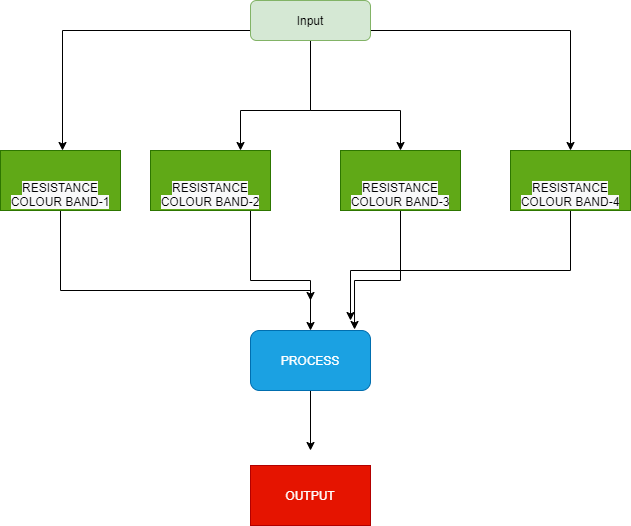

The diagram above was exported from draw.io. Its source (the exported page's mxGraphModel, read from the mxfile embedded in the PNG):
<mxGraphModel dx="862" dy="454" grid="1" gridSize="10" guides="1" tooltips="1" connect="1" arrows="1" fold="1" page="1" pageScale="1" pageWidth="827" pageHeight="1169" math="0" shadow="0">
  <root>
    <mxCell id="WIyWlLk6GJQsqaUBKTNV-0" />
    <mxCell id="WIyWlLk6GJQsqaUBKTNV-1" parent="WIyWlLk6GJQsqaUBKTNV-0" />
    <mxCell id="DBzFxA6y_9fljE4VGF6k-5" style="edgeStyle=orthogonalEdgeStyle;rounded=0;orthogonalLoop=1;jettySize=auto;html=1;entryX=0.75;entryY=0;entryDx=0;entryDy=0;" edge="1" parent="WIyWlLk6GJQsqaUBKTNV-1" source="WIyWlLk6GJQsqaUBKTNV-3" target="DBzFxA6y_9fljE4VGF6k-3">
      <mxGeometry relative="1" as="geometry">
        <mxPoint x="400" y="190" as="targetPoint" />
        <Array as="points">
          <mxPoint x="400" y="170" />
          <mxPoint x="330" y="170" />
        </Array>
      </mxGeometry>
    </mxCell>
    <mxCell id="DBzFxA6y_9fljE4VGF6k-6" style="edgeStyle=orthogonalEdgeStyle;rounded=0;orthogonalLoop=1;jettySize=auto;html=1;" edge="1" parent="WIyWlLk6GJQsqaUBKTNV-1">
      <mxGeometry relative="1" as="geometry">
        <mxPoint x="342" y="90" as="sourcePoint" />
        <mxPoint x="152" y="210" as="targetPoint" />
      </mxGeometry>
    </mxCell>
    <mxCell id="DBzFxA6y_9fljE4VGF6k-7" style="edgeStyle=orthogonalEdgeStyle;rounded=0;orthogonalLoop=1;jettySize=auto;html=1;exitX=0.5;exitY=1;exitDx=0;exitDy=0;" edge="1" parent="WIyWlLk6GJQsqaUBKTNV-1" source="WIyWlLk6GJQsqaUBKTNV-3" target="DBzFxA6y_9fljE4VGF6k-0">
      <mxGeometry relative="1" as="geometry">
        <Array as="points">
          <mxPoint x="400" y="170" />
          <mxPoint x="490" y="170" />
        </Array>
      </mxGeometry>
    </mxCell>
    <mxCell id="DBzFxA6y_9fljE4VGF6k-8" style="edgeStyle=orthogonalEdgeStyle;rounded=0;orthogonalLoop=1;jettySize=auto;html=1;exitX=1;exitY=0.5;exitDx=0;exitDy=0;" edge="1" parent="WIyWlLk6GJQsqaUBKTNV-1" source="WIyWlLk6GJQsqaUBKTNV-3" target="DBzFxA6y_9fljE4VGF6k-2">
      <mxGeometry relative="1" as="geometry">
        <Array as="points">
          <mxPoint x="460" y="90" />
          <mxPoint x="660" y="90" />
        </Array>
      </mxGeometry>
    </mxCell>
    <mxCell id="WIyWlLk6GJQsqaUBKTNV-3" value="Input" style="rounded=1;whiteSpace=wrap;html=1;fontSize=12;glass=0;strokeWidth=1;shadow=0;fillColor=#d5e8d4;strokeColor=#82b366;" parent="WIyWlLk6GJQsqaUBKTNV-1" vertex="1">
      <mxGeometry x="340" y="60" width="120" height="40" as="geometry" />
    </mxCell>
    <mxCell id="DBzFxA6y_9fljE4VGF6k-13" style="edgeStyle=orthogonalEdgeStyle;rounded=0;orthogonalLoop=1;jettySize=auto;html=1;entryX=0.867;entryY=-0.017;entryDx=0;entryDy=0;entryPerimeter=0;" edge="1" parent="WIyWlLk6GJQsqaUBKTNV-1" source="DBzFxA6y_9fljE4VGF6k-0" target="DBzFxA6y_9fljE4VGF6k-9">
      <mxGeometry relative="1" as="geometry">
        <Array as="points">
          <mxPoint x="490" y="340" />
          <mxPoint x="444" y="340" />
        </Array>
      </mxGeometry>
    </mxCell>
    <mxCell id="DBzFxA6y_9fljE4VGF6k-0" value="&lt;br&gt;&lt;br&gt;&lt;span style=&quot;color: rgb(0 , 0 , 0) ; font-family: &amp;#34;helvetica&amp;#34; ; font-size: 12px ; font-style: normal ; font-weight: 400 ; letter-spacing: normal ; text-align: center ; text-indent: 0px ; text-transform: none ; word-spacing: 0px ; background-color: rgb(248 , 249 , 250) ; display: inline ; float: none&quot;&gt;RESISTANCE COLOUR BAND-3&lt;/span&gt;&lt;br&gt;" style="rounded=0;whiteSpace=wrap;html=1;fillColor=#60a917;strokeColor=#2D7600;fontColor=#ffffff;" vertex="1" parent="WIyWlLk6GJQsqaUBKTNV-1">
      <mxGeometry x="430" y="210" width="120" height="60" as="geometry" />
    </mxCell>
    <mxCell id="DBzFxA6y_9fljE4VGF6k-14" style="edgeStyle=orthogonalEdgeStyle;rounded=0;orthogonalLoop=1;jettySize=auto;html=1;exitX=0.5;exitY=1;exitDx=0;exitDy=0;" edge="1" parent="WIyWlLk6GJQsqaUBKTNV-1" source="DBzFxA6y_9fljE4VGF6k-2">
      <mxGeometry relative="1" as="geometry">
        <mxPoint x="440" y="380" as="targetPoint" />
        <Array as="points">
          <mxPoint x="660" y="330" />
          <mxPoint x="440" y="330" />
        </Array>
      </mxGeometry>
    </mxCell>
    <mxCell id="DBzFxA6y_9fljE4VGF6k-2" value="&lt;br&gt;&lt;br&gt;&lt;span style=&quot;color: rgb(0 , 0 , 0) ; font-family: &amp;#34;helvetica&amp;#34; ; font-size: 12px ; font-style: normal ; font-weight: 400 ; letter-spacing: normal ; text-align: center ; text-indent: 0px ; text-transform: none ; word-spacing: 0px ; background-color: rgb(248 , 249 , 250) ; display: inline ; float: none&quot;&gt;RESISTANCE COLOUR BAND-4&lt;/span&gt;&lt;br&gt;" style="rounded=0;whiteSpace=wrap;html=1;fillColor=#60a917;strokeColor=#2D7600;fontColor=#ffffff;" vertex="1" parent="WIyWlLk6GJQsqaUBKTNV-1">
      <mxGeometry x="600" y="210" width="120" height="60" as="geometry" />
    </mxCell>
    <mxCell id="DBzFxA6y_9fljE4VGF6k-11" style="edgeStyle=orthogonalEdgeStyle;rounded=0;orthogonalLoop=1;jettySize=auto;html=1;" edge="1" parent="WIyWlLk6GJQsqaUBKTNV-1" source="DBzFxA6y_9fljE4VGF6k-3">
      <mxGeometry relative="1" as="geometry">
        <mxPoint x="400" y="360" as="targetPoint" />
        <Array as="points">
          <mxPoint x="340" y="340" />
          <mxPoint x="400" y="340" />
        </Array>
      </mxGeometry>
    </mxCell>
    <mxCell id="DBzFxA6y_9fljE4VGF6k-3" value="&lt;br&gt;&lt;br&gt;&lt;span style=&quot;color: rgb(0 , 0 , 0) ; font-family: &amp;#34;helvetica&amp;#34; ; font-size: 12px ; font-style: normal ; font-weight: 400 ; letter-spacing: normal ; text-align: center ; text-indent: 0px ; text-transform: none ; word-spacing: 0px ; background-color: rgb(248 , 249 , 250) ; display: inline ; float: none&quot;&gt;RESISTANCE COLOUR BAND-2&lt;/span&gt;&lt;br&gt;" style="rounded=0;whiteSpace=wrap;html=1;fillColor=#60a917;strokeColor=#2D7600;fontColor=#ffffff;" vertex="1" parent="WIyWlLk6GJQsqaUBKTNV-1">
      <mxGeometry x="240" y="210" width="120" height="60" as="geometry" />
    </mxCell>
    <mxCell id="DBzFxA6y_9fljE4VGF6k-10" style="edgeStyle=orthogonalEdgeStyle;rounded=0;orthogonalLoop=1;jettySize=auto;html=1;exitX=0.5;exitY=1;exitDx=0;exitDy=0;" edge="1" parent="WIyWlLk6GJQsqaUBKTNV-1" target="DBzFxA6y_9fljE4VGF6k-9">
      <mxGeometry relative="1" as="geometry">
        <mxPoint x="150" y="270" as="sourcePoint" />
        <Array as="points">
          <mxPoint x="150" y="350" />
          <mxPoint x="400" y="350" />
        </Array>
      </mxGeometry>
    </mxCell>
    <mxCell id="DBzFxA6y_9fljE4VGF6k-16" style="edgeStyle=orthogonalEdgeStyle;rounded=0;orthogonalLoop=1;jettySize=auto;html=1;exitX=0.5;exitY=1;exitDx=0;exitDy=0;" edge="1" parent="WIyWlLk6GJQsqaUBKTNV-1" source="DBzFxA6y_9fljE4VGF6k-9">
      <mxGeometry relative="1" as="geometry">
        <mxPoint x="400" y="510" as="targetPoint" />
      </mxGeometry>
    </mxCell>
    <mxCell id="DBzFxA6y_9fljE4VGF6k-9" value="PROCESS" style="rounded=1;whiteSpace=wrap;html=1;fillColor=#1ba1e2;strokeColor=#006EAF;fontColor=#ffffff;" vertex="1" parent="WIyWlLk6GJQsqaUBKTNV-1">
      <mxGeometry x="340" y="390" width="120" height="60" as="geometry" />
    </mxCell>
    <mxCell id="DBzFxA6y_9fljE4VGF6k-15" value="OUTPUT" style="rounded=0;whiteSpace=wrap;html=1;fillColor=#e51400;strokeColor=#B20000;fontColor=#ffffff;" vertex="1" parent="WIyWlLk6GJQsqaUBKTNV-1">
      <mxGeometry x="340" y="525" width="120" height="60" as="geometry" />
    </mxCell>
    <mxCell id="DBzFxA6y_9fljE4VGF6k-17" value="&lt;br&gt;&lt;span style=&quot;color: rgb(0 , 0 , 0) ; font-family: &amp;#34;helvetica&amp;#34; ; font-size: 12px ; font-style: normal ; font-weight: 400 ; letter-spacing: normal ; text-align: center ; text-indent: 0px ; text-transform: none ; word-spacing: 0px ; background-color: rgb(248 , 249 , 250) ; display: inline ; float: none&quot;&gt;&lt;br&gt;RESISTANCE COLOUR BAND-1&lt;/span&gt;" style="rounded=0;whiteSpace=wrap;html=1;fillColor=#60a917;strokeColor=#2D7600;fontColor=#ffffff;" vertex="1" parent="WIyWlLk6GJQsqaUBKTNV-1">
      <mxGeometry x="90" y="210" width="120" height="60" as="geometry" />
    </mxCell>
  </root>
</mxGraphModel>